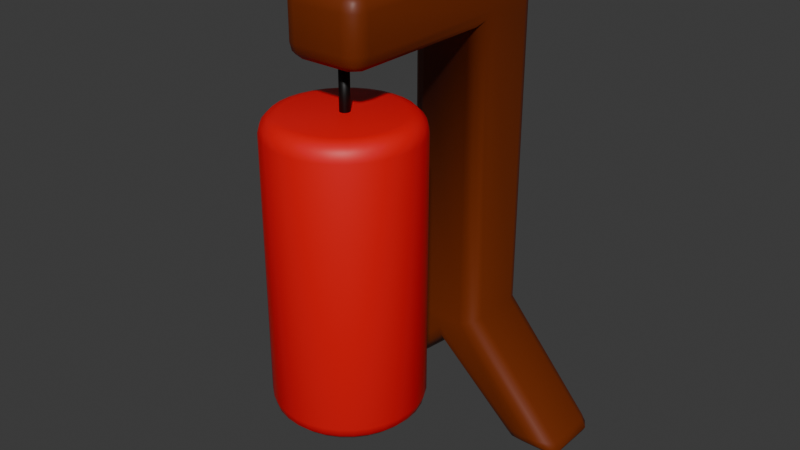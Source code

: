# Source: PunchingBag.blend  (saved by Blender 4.0.36; exported with 4.5.12 LTS)
import bpy
from mathutils import Matrix  # noqa: F401  (used for matrix-valued properties, if any)

bpy.ops.wm.read_factory_settings(use_empty=True)
scene = bpy.context.scene
scene.name = 'Scene'

# ---- collections
col_collection = bpy.data.collections.new('Collection'); scene.collection.children.link(col_collection)

# ---- materials (node trees are filled in below, after node groups)
mat_stand = bpy.data.materials.new('Stand')
mat_stand.alpha_threshold = 0.0
mat_stand.use_transparent_shadow = False
mat_stand.roughness = 0.5
mat_stand.line_color = (0.0, 0.0, 0.0, 1.0)
mat_string = bpy.data.materials.new('String')
mat_string.use_transparent_shadow = False
mat_bag = bpy.data.materials.new('Bag')
mat_bag.use_transparent_shadow = False

# ---- material node trees
mat_stand.use_nodes = True; mat_stand.node_tree.nodes.clear()
_N = mat_stand.node_tree.nodes; _L = mat_stand.node_tree.links
n0 = _N.new('ShaderNodeOutputMaterial'); n0.name = 'Material Output'; n0.location = (300, 300)
n1 = _N.new('ShaderNodeBsdfPrincipled'); n1.name = 'Principled BSDF'; n1.location = (10, 300)
n1.inputs[0].default_value = (0.1695, 0.02461, 0.0, 1.0)
n1.inputs[3].default_value = 1.45
_L.new(n1.outputs[0], n0.inputs[0])
n0.is_active_output = True
mat_string.use_nodes = True; mat_string.node_tree.nodes.clear()
_N = mat_string.node_tree.nodes; _L = mat_string.node_tree.links
n0 = _N.new('ShaderNodeBsdfPrincipled'); n0.name = 'Principled BSDF'; n0.location = (10, 300)
n0.inputs[0].default_value = (0.0, 0.0, 0.0, 1.0)
n0.inputs[3].default_value = 1.45
n1 = _N.new('ShaderNodeOutputMaterial'); n1.name = 'Material Output'; n1.location = (300, 300)
_L.new(n0.outputs[0], n1.inputs[0])
n1.is_active_output = True
mat_bag.use_nodes = True; mat_bag.node_tree.nodes.clear()
_N = mat_bag.node_tree.nodes; _L = mat_bag.node_tree.links
n0 = _N.new('ShaderNodeBsdfPrincipled'); n0.name = 'Principled BSDF'; n0.location = (10, 300)
n0.inputs[0].default_value = (0.8002, 0.0, 0.00501, 1.0)
n0.inputs[3].default_value = 1.45
n1 = _N.new('ShaderNodeOutputMaterial'); n1.name = 'Material Output'; n1.location = (300, 300)
_L.new(n0.outputs[0], n1.inputs[0])
n1.is_active_output = True

# ---- world
world_world = bpy.data.worlds.new('World'); scene.world = world_world
world_world.use_nodes = True; world_world.node_tree.nodes.clear()
_N = world_world.node_tree.nodes; _L = world_world.node_tree.links
n0 = _N.new('ShaderNodeOutputWorld'); n0.name = 'World Output'; n0.location = (300, 300)
n1 = _N.new('ShaderNodeBackground'); n1.name = 'Background'; n1.location = (10, 300)
n1.inputs[0].default_value = (0.05088, 0.05088, 0.05088, 1.0)
_L.new(n1.outputs[0], n0.inputs[0])
n0.is_active_output = True
world_world.color = (0.05088, 0.05088, 0.05088)
world_world.use_sun_shadow = False
world_world.sun_shadow_jitter_overblur = 0.0

# ---- meshes
me_cube_001 = bpy.data.meshes.new('Cube.001')
me_cube_001.from_pydata([(1.56e-09, -1.048, 2.176), (1.56e-09, -1.048, 2.599), (0.005796, -1.048, 2.176), (0.005796, -1.048, 2.599), (0.01137, -1.05, 2.176), (0.01137, -1.05, 2.599), (0.01651, -1.053, 2.176), (0.01651, -1.053, 2.599), (0.02101, -1.056, 2.176), (0.02101, -1.056, 2.599), (0.0247, -1.061, 2.176), (0.0247, -1.061, 2.599), (0.02745, -1.066, 2.176), (0.02745, -1.066, 2.599), (0.02914, -1.072, 2.176), (0.02914, -1.072, 2.599), (0.02971, -1.077, 2.176), (0.02971, -1.077, 2.599), (0.02914, -1.083, 2.176), (0.02914, -1.083, 2.599), (0.02745, -1.089, 2.176), (0.02745, -1.089, 2.599), (0.0247, -1.094, 2.176), (0.0247, -1.094, 2.599), (0.02101, -1.098, 2.176), (0.02101, -1.098, 2.599), (0.01651, -1.102, 2.176), (0.01651, -1.102, 2.599), (0.01137, -1.105, 2.176), (0.01137, -1.105, 2.599), (0.005796, -1.106, 2.176), (0.005796, -1.106, 2.599), (1.56e-09, -1.107, 2.176), (1.56e-09, -1.107, 2.599), (-0.005796, -1.106, 2.176), (-0.005796, -1.106, 2.599), (-0.01137, -1.105, 2.176), (-0.01137, -1.105, 2.599), (-0.01651, -1.102, 2.176), (-0.01651, -1.102, 2.599), (-0.02101, -1.098, 2.176), (-0.02101, -1.098, 2.599), (-0.0247, -1.094, 2.176), (-0.0247, -1.094, 2.599), (-0.02745, -1.089, 2.176), (-0.02745, -1.089, 2.599), (-0.02914, -1.083, 2.176), (-0.02914, -1.083, 2.599), (-0.02971, -1.077, 2.176), (-0.02971, -1.077, 2.599), (-0.02914, -1.072, 2.176), (-0.02914, -1.072, 2.599), (-0.02745, -1.066, 2.176), (-0.02745, -1.066, 2.599), (-0.0247, -1.061, 2.176), (-0.0247, -1.061, 2.599), (-0.02101, -1.056, 2.176), (-0.02101, -1.056, 2.599), (-0.01651, -1.053, 2.176), (-0.01651, -1.053, 2.599), (-0.01137, -1.05, 2.176), (-0.01137, -1.05, 2.599), (-0.005796, -1.048, 2.176), (-0.005796, -1.048, 2.599), (-0.25, -0.15, 0.75), (-0.15, -0.25, 0.7124), (-0.2366, -0.2, 0.745), (-0.2, -0.2366, 0.7312), (-0.25, -0.25, 2.9), (-0.15, -0.25, 3.0), (-0.2366, -0.25, 2.95), (-0.2, -0.25, 2.987), (-0.15, 0.25, 0.7124), (-0.25, 0.15, 0.75), (-0.2, 0.2366, 0.7312), (-0.2366, 0.2, 0.745), (-0.25, 0.15, 2.9), (-0.15, 0.15, 3.0), (-0.15, 0.25, 2.9), (-0.2366, 0.15, 2.95), (-0.2366, 0.1999, 2.9), (-0.2237, 0.1978, 2.948), (-0.15, 0.1999, 2.987), (-0.1999, 0.15, 2.987), (-0.1978, 0.1978, 2.974), (-0.1999, 0.2366, 2.9), (-0.15, 0.2366, 2.95), (-0.1978, 0.2237, 2.948), (0.15, -0.25, 0.7124), (0.25, -0.15, 0.75), (0.2, -0.2366, 0.7312), (0.2366, -0.2, 0.745), (0.15, -0.25, 3.0), (0.25, -0.25, 2.9), (0.2, -0.25, 2.987), (0.2366, -0.25, 2.95), (0.25, 0.15, 0.75), (0.15, 0.25, 0.7124), (0.2366, 0.2, 0.745), (0.2, 0.2366, 0.7312), (0.15, 0.25, 2.9), (0.15, 0.15, 3.0), (0.25, 0.15, 2.9), (0.15, 0.2366, 2.95), (0.1999, 0.2366, 2.9), (0.1978, 0.2237, 2.948), (0.1999, 0.15, 2.987), (0.15, 0.1999, 2.987), (0.1978, 0.1978, 2.974), (0.2366, 0.1999, 2.9), (0.2366, 0.15, 2.95), (0.2237, 0.1978, 2.948), (-0.15, -0.25, 2.591), (-0.25, -0.15, 2.691), (-0.2, -0.2366, 2.604), (-0.2366, -0.2, 2.641), (-0.25, 0.15, 2.591), (-0.15, 0.25, 2.591), (-0.2366, 0.2, 2.591), (-0.2, 0.2366, 2.591), (0.15, 0.25, 2.591), (0.25, 0.15, 2.591), (0.2, 0.2366, 2.591), (0.2366, 0.2, 2.591), (0.25, -0.15, 2.691), (0.15, -0.25, 2.591), (0.2366, -0.2, 2.641), (0.2, -0.2366, 2.604), (-0.25, -1.165, 2.691), (-0.15, -1.165, 2.591), (-0.15, -1.265, 2.691), (-0.2366, -1.165, 2.641), (-0.2366, -1.215, 2.691), (-0.2237, -1.213, 2.643), (-0.15, -1.215, 2.604), (-0.1999, -1.165, 2.604), (-0.1978, -1.213, 2.617), (-0.1999, -1.252, 2.691), (-0.15, -1.252, 2.641), (-0.1978, -1.239, 2.643), (-0.25, -1.165, 2.9), (-0.15, -1.265, 2.9), (-0.15, -1.165, 3.0), (-0.2366, -1.215, 2.9), (-0.2366, -1.165, 2.95), (-0.2237, -1.213, 2.948), (-0.15, -1.252, 2.95), (-0.1999, -1.252, 2.9), (-0.1978, -1.239, 2.948), (-0.1999, -1.165, 2.987), (-0.15, -1.215, 2.987), (-0.1978, -1.213, 2.974), (0.15, -1.165, 3.0), (0.15, -1.265, 2.9), (0.25, -1.165, 2.9), (0.15, -1.215, 2.987), (0.1999, -1.165, 2.987), (0.1978, -1.213, 2.974), (0.1999, -1.252, 2.9), (0.15, -1.252, 2.95), (0.1978, -1.239, 2.948), (0.2366, -1.165, 2.95), (0.2366, -1.215, 2.9), (0.2237, -1.213, 2.948), (0.25, -1.165, 2.691), (0.15, -1.265, 2.691), (0.15, -1.165, 2.591), (0.2366, -1.215, 2.691), (0.2366, -1.165, 2.641), (0.2237, -1.213, 2.643), (0.15, -1.252, 2.641), (0.1999, -1.252, 2.691), (0.1978, -1.239, 2.643), (0.1999, -1.165, 2.604), (0.15, -1.215, 2.604), (0.1978, -1.213, 2.617), (0.0, 0.15, 0.5), (-7.451e-09, 0.25, 0.6347), (-9.313e-10, 0.2, 0.518), (-4.191e-09, 0.2366, 0.5674), (0.0, -0.25, 0.6347), (0.0, -0.15, 0.5), (0.0, -0.2366, 0.5674), (0.0, -0.2, 0.518), (0.837, -0.15, 0.07943), (0.6824, -0.25, 0.1042), (0.8028, -0.15, 0.004181), (0.8063, -0.1999, 0.08726), (0.8665, -0.15, 0.03733), (0.8349, -0.1978, 0.0467), (0.7325, -0.2366, 0.05877), (0.7496, -0.2366, 0.09635), (0.795, -0.2237, 0.0531), (0.8539, -0.15, 0.009707), (0.7768, -0.1999, 0.02207), (0.8261, -0.1978, 0.02726), (0.837, 0.15, 0.07943), (0.8028, 0.15, 0.004181), (0.6824, 0.25, 0.1042), (0.8665, 0.15, 0.03733), (0.8063, 0.1999, 0.08726), (0.8349, 0.1978, 0.0467), (0.7768, 0.1999, 0.02207), (0.8539, 0.15, 0.009707), (0.8261, 0.1978, 0.02726), (0.7496, 0.2366, 0.09635), (0.7325, 0.2366, 0.05877), (0.795, 0.2237, 0.0531), (0.475, 0.15, 0.07119), (0.5877, 0.25, 0.1042), (0.6493, 0.15, 0.004181), (0.4995, 0.199, 0.06901), (0.5259, 0.15, 0.03848), (0.5396, 0.1975, 0.04077), (0.6074, 0.2352, 0.05515), (0.5403, 0.2352, 0.08095), (0.5654, 0.2241, 0.04613), (0.5896, 0.15, 0.014), (0.6296, 0.199, 0.01898), (0.581, 0.1975, 0.02485), (0.475, -0.15, 0.07119), (0.6493, -0.15, 0.004181), (0.5877, -0.25, 0.1042), (0.5259, -0.15, 0.03848), (0.4995, -0.199, 0.06901), (0.5396, -0.1975, 0.04077), (0.6296, -0.199, 0.01898), (0.5896, -0.15, 0.014), (0.581, -0.1975, 0.02485), (0.5403, -0.2352, 0.08095), (0.6074, -0.2352, 0.05515), (0.5654, -0.2241, 0.04613), (-0.837, 0.15, 0.07943), (-0.6824, 0.25, 0.1042), (-0.8028, 0.15, 0.004181), (-0.8063, 0.1999, 0.08726), (-0.8665, 0.15, 0.03733), (-0.8349, 0.1978, 0.0467), (-0.7325, 0.2366, 0.05877), (-0.7496, 0.2366, 0.09635), (-0.795, 0.2237, 0.0531), (-0.8539, 0.15, 0.009707), (-0.7768, 0.1999, 0.02207), (-0.8261, 0.1978, 0.02726), (-0.837, -0.15, 0.07943), (-0.8028, -0.15, 0.004181), (-0.6824, -0.25, 0.1042), (-0.8665, -0.15, 0.03733), (-0.8063, -0.1999, 0.08726), (-0.8349, -0.1978, 0.0467), (-0.7768, -0.1999, 0.02207), (-0.8539, -0.15, 0.009707), (-0.8261, -0.1978, 0.02726), (-0.7496, -0.2366, 0.09635), (-0.7325, -0.2366, 0.05877), (-0.795, -0.2237, 0.0531), (-0.475, 0.15, 0.07119), (-0.6493, 0.15, 0.004181), (-0.5877, 0.25, 0.1042), (-0.5259, 0.15, 0.03848), (-0.4995, 0.199, 0.06901), (-0.5396, 0.1975, 0.04077), (-0.6296, 0.199, 0.01898), (-0.5896, 0.15, 0.014), (-0.581, 0.1975, 0.02485), (-0.5403, 0.2352, 0.08095), (-0.6074, 0.2352, 0.05515), (-0.5654, 0.2241, 0.04613), (-0.475, -0.15, 0.07119), (-0.5877, -0.25, 0.1042), (-0.6493, -0.15, 0.004181), (-0.4995, -0.199, 0.06901), (-0.5259, -0.15, 0.03848), (-0.5396, -0.1975, 0.04077), (-0.6074, -0.2352, 0.05515), (-0.5403, -0.2352, 0.08095), (-0.5654, -0.2241, 0.04613), (-0.5896, -0.15, 0.014), (-0.6296, -0.199, 0.01898), (-0.581, -0.1975, 0.02485)], [], [(101, 77, 69, 92), (96, 121, 124, 89), (124, 93, 154, 164), (165, 153, 141, 130), (121, 102, 93, 124), (92, 69, 142, 152), (64, 113, 116, 73), (88, 180, 222, 185), (72, 97, 177), (88, 65, 180), (176, 181, 268, 256), (113, 68, 76, 116), (177, 97, 198, 209), (72, 117, 120, 97), (180, 65, 246, 269), (72, 177, 258, 233), (88, 125, 112, 65), (245, 234, 257, 270), (112, 125, 166, 129), (96, 89, 184, 196), (197, 186, 221, 210), (117, 78, 100, 120), (68, 113, 128, 140), (181, 176, 208, 220), (0, 1, 3, 2), (2, 3, 5, 4), (4, 5, 7, 6), (6, 7, 9, 8), (8, 9, 11, 10), (10, 11, 13, 12), (12, 13, 15, 14), (14, 15, 17, 16), (16, 17, 19, 18), (18, 19, 21, 20), (20, 21, 23, 22), (22, 23, 25, 24), (24, 25, 27, 26), (26, 27, 29, 28), (28, 29, 31, 30), (30, 31, 33, 32), (32, 33, 35, 34), (34, 35, 37, 36), (36, 37, 39, 38), (38, 39, 41, 40), (40, 41, 43, 42), (42, 43, 45, 44), (44, 45, 47, 46), (46, 47, 49, 48), (48, 49, 51, 50), (50, 51, 53, 52), (52, 53, 55, 54), (54, 55, 57, 56), (56, 57, 59, 58), (58, 59, 61, 60), (3, 1, 63, 61, 59, 57, 55, 53, 51, 49, 47, 45, 43, 41, 39, 37, 35, 33, 31, 29, 27, 25, 23, 21, 19, 17, 15, 13, 11, 9, 7, 5), (60, 61, 63, 62), (62, 63, 1, 0), (0, 2, 4, 6, 8, 10, 12, 14, 16, 18, 20, 22, 24, 26, 28, 30, 32, 34, 36, 38, 40, 42, 44, 46, 48, 50, 52, 54, 56, 58, 60, 62), (76, 79, 81, 80), (79, 83, 84, 81), (77, 82, 84, 83), (82, 86, 87, 84), (78, 85, 87, 86), (85, 80, 81, 87), (81, 84, 87), (100, 103, 105, 104), (103, 107, 108, 105), (101, 106, 108, 107), (106, 110, 111, 108), (102, 109, 111, 110), (109, 104, 105, 111), (105, 108, 111), (128, 131, 133, 132), (131, 135, 136, 133), (129, 134, 136, 135), (134, 138, 139, 136), (130, 137, 139, 138), (137, 132, 133, 139), (133, 136, 139), (140, 143, 145, 144), (143, 147, 148, 145), (141, 146, 148, 147), (146, 150, 151, 148), (142, 149, 151, 150), (149, 144, 145, 151), (145, 148, 151), (152, 155, 157, 156), (155, 159, 160, 157), (153, 158, 160, 159), (158, 162, 163, 160), (154, 161, 163, 162), (161, 156, 157, 163), (157, 160, 163), (164, 167, 169, 168), (167, 171, 172, 169), (165, 170, 172, 171), (170, 174, 175, 172), (166, 173, 175, 174), (173, 168, 169, 175), (169, 172, 175), (184, 187, 189, 188), (187, 191, 192, 189), (185, 190, 192, 191), (190, 194, 195, 192), (186, 193, 195, 194), (193, 188, 189, 195), (189, 192, 195), (196, 199, 201, 200), (199, 203, 204, 201), (197, 202, 204, 203), (202, 206, 207, 204), (198, 205, 207, 206), (205, 200, 201, 207), (201, 204, 207), (208, 211, 213, 212), (211, 215, 216, 213), (209, 214, 216, 215), (214, 218, 219, 216), (210, 217, 219, 218), (217, 212, 213, 219), (213, 216, 219), (220, 223, 225, 224), (223, 227, 228, 225), (221, 226, 228, 227), (226, 230, 231, 228), (222, 229, 231, 230), (229, 224, 225, 231), (225, 228, 231), (232, 235, 237, 236), (235, 239, 240, 237), (233, 238, 240, 239), (238, 242, 243, 240), (234, 241, 243, 242), (241, 236, 237, 243), (237, 240, 243), (244, 247, 249, 248), (247, 251, 252, 249), (245, 250, 252, 251), (250, 254, 255, 252), (246, 253, 255, 254), (253, 248, 249, 255), (249, 252, 255), (256, 259, 261, 260), (259, 263, 264, 261), (257, 262, 264, 263), (262, 266, 267, 264), (258, 265, 267, 266), (265, 260, 261, 267), (261, 264, 267), (268, 271, 273, 272), (271, 275, 276, 273), (269, 274, 276, 275), (274, 278, 279, 276), (270, 277, 279, 278), (277, 272, 273, 279), (273, 276, 279), (69, 77, 83, 71), (71, 83, 79, 70), (70, 79, 76, 68), (117, 72, 74, 119), (119, 74, 75, 118), (118, 75, 73, 116), (77, 101, 107, 82), (82, 107, 103, 86), (86, 103, 100, 78), (121, 96, 98, 123), (123, 98, 99, 122), (122, 99, 97, 120), (101, 92, 94, 106), (106, 94, 95, 110), (110, 95, 93, 102), (125, 88, 90, 127), (127, 90, 91, 126), (126, 91, 89, 124), (65, 112, 114, 67), (67, 114, 115, 66), (66, 115, 113, 64), (78, 117, 119, 85), (85, 119, 118, 80), (80, 118, 116, 76), (102, 121, 123, 109), (109, 123, 122, 104), (104, 122, 120, 100), (130, 141, 147, 137), (137, 147, 143, 132), (132, 143, 140, 128), (152, 142, 150, 155), (155, 150, 146, 159), (159, 146, 141, 153), (153, 165, 171, 158), (158, 171, 167, 162), (162, 167, 164, 154), (165, 130, 138, 170), (170, 138, 134, 174), (174, 134, 129, 166), (124, 164, 168, 126), (126, 168, 173, 127), (127, 173, 166, 125), (128, 113, 115, 131), (131, 115, 114, 135), (135, 114, 112, 129), (142, 69, 71, 149), (149, 71, 70, 144), (144, 70, 68, 140), (92, 152, 156, 94), (94, 156, 161, 95), (95, 161, 154, 93), (186, 197, 203, 193), (193, 203, 199, 188), (188, 199, 196, 184), (210, 221, 227, 217), (217, 227, 223, 212), (212, 223, 220, 208), (209, 198, 206, 214), (214, 206, 202, 218), (218, 202, 197, 210), (185, 222, 230, 190), (190, 230, 226, 194), (194, 226, 221, 186), (88, 185, 191, 90), (90, 191, 187, 91), (91, 187, 184, 89), (198, 97, 99, 205), (205, 99, 98, 200), (200, 98, 96, 196), (208, 176, 178, 211), (211, 178, 179, 215), (215, 179, 177, 209), (181, 220, 224, 183), (183, 224, 229, 182), (182, 229, 222, 180), (234, 245, 251, 241), (241, 251, 247, 236), (236, 247, 244, 232), (256, 268, 272, 259), (259, 272, 277, 263), (263, 277, 270, 257), (245, 270, 278, 250), (250, 278, 274, 254), (254, 274, 269, 246), (257, 234, 242, 262), (262, 242, 238, 266), (266, 238, 233, 258), (72, 233, 239, 74), (74, 239, 235, 75), (75, 235, 232, 73), (246, 65, 67, 253), (253, 67, 66, 248), (248, 66, 64, 244), (176, 256, 260, 178), (178, 260, 265, 179), (179, 265, 258, 177), (268, 181, 183, 271), (271, 183, 182, 275), (275, 182, 180, 269), (64, 73, 232, 244)])
me_cube_001.polygons.foreach_set('use_smooth', [True] * 256)
me_cube_001.polygons.foreach_set('material_index', [0, 0, 0, 0, 0, 0, 0, 0, 0, 0, 0, 0, 0, 0, 0, 0, 0, 0, 0, 0, 0, 0, 0, 0, 1, 1, 1, 1, 1, 1, 1, 1, 1, 1, 1, 1, 1, 1, 1, 1, 1, 1, 1, 1, 1, 1, 1, 1, 1, 1, 1, 1, 1, 1, 1, 1, 1, 1, 0, 0, 0, 0, 0, 0, 0, 0, 0, 0, 0, 0, 0, 0, 0, 0, 0, 0, 0, 0, 0, 0, 0, 0, 0, 0, 0, 0, 0, 0, 0, 0, 0, 0, 0, 0, 0, 0, 0, 0, 0, 0, 0, 0, 0, 0, 0, 0, 0, 0, 0, 0, 0, 0, 0, 0, 0, 0, 0, 0, 0, 0, 0, 0, 0, 0, 0, 0, 0, 0, 0, 0, 0, 0, 0, 0, 0, 0, 0, 0, 0, 0, 0, 0, 0, 0, 0, 0, 0, 0, 0, 0, 0, 0, 0, 0, 0, 0, 0, 0, 0, 0, 0, 0, 0, 0, 0, 0, 0, 0, 0, 0, 0, 0, 0, 0, 0, 0, 0, 0, 0, 0, 0, 0, 0, 0, 0, 0, 0, 0, 0, 0, 0, 0, 0, 0, 0, 0, 0, 0, 0, 0, 0, 0, 0, 0, 0, 0, 0, 0, 0, 0, 0, 0, 0, 0, 0, 0, 0, 0, 0, 0, 0, 0, 0, 0, 0, 0, 0, 0, 0, 0, 0, 0, 0, 0, 0, 0, 0, 0, 0, 0, 0, 0, 0, 0, 0, 0, 0, 0, 0, 0, 0, 0, 0, 0, 0, 0])
_uv = me_cube_001.uv_layers.new(name='UVMap')
_uv.uv.foreach_set('vector', [0.675, 0.55, 0.825, 0.55, 0.825, 0.75, 0.675, 0.75, 0.375, 0.55, 0.5795, 0.55, 0.5907, 0.7, 0.375, 0.7, 0.5907, 0.75, 0.6139, 0.75, 0.6139, 0.75, 0.5907, 0.75, 0.5907, 0.8, 0.6139, 0.8, 0.6139, 0.95, 0.5907, 0.95, 0.5795, 0.55, 0.6139, 0.55, 0.6139, 0.75, 0.5907, 0.7, 0.675, 0.75, 0.825, 0.75, 0.825, 0.75, 0.675, 0.75, 0.375, 0.05, 0.5907, 0.05, 0.5795, 0.2, 0.375, 0.2, 0.375, 0.75, 0.375, 0.75, 0.375, 0.75, 0.375, 0.75, 0.375, 0.2812, 0.375, 0.4312, 0.375, 0.3174, 0.375, 0.7812, 0.375, 0.9312, 0.375, 0.8174, 0.375, 0.2, 0.375, 0.05, 0.375, 0.05, 0.375, 0.2, 0.5907, 0.05, 0.6139, 0.0, 0.6139, 0.2, 0.5795, 0.2, 0.375, 0.3161, 0.375, 0.4309, 0.375, 0.4083, 0.375, 0.3437, 0.3708, 0.3, 0.5795, 0.3, 0.5795, 0.45, 0.3708, 0.45, 0.375, 0.8161, 0.375, 0.9309, 0.375, 0.9083, 0.375, 0.8437, 0.375, 0.25, 0.375, 0.25, 0.375, 0.25, 0.375, 0.25, 0.3708, 0.8, 0.5795, 0.8, 0.5795, 0.95, 0.3708, 0.95, 0.375, 0.05, 0.375, 0.2, 0.375, 0.2, 0.375, 0.05, 0.5795, 0.95, 0.5795, 0.8, 0.5795, 0.8, 0.5795, 0.95, 0.375, 0.55, 0.375, 0.7, 0.375, 0.7, 0.375, 0.55, 0.375, 0.55, 0.375, 0.7, 0.375, 0.7, 0.375, 0.55, 0.5795, 0.3, 0.6139, 0.3, 0.6139, 0.45, 0.5795, 0.45, 0.6139, 0.0, 0.5907, 0.0, 0.5907, 0.0, 0.6139, 0.0, 0.375, 0.05, 0.375, 0.2, 0.375, 0.2, 0.375, 0.05, 1.0, 0.5, 1.0, 1.0, 0.9688, 1.0, 0.9688, 0.5, 0.9688, 0.5, 0.9688, 1.0, 0.9375, 1.0, 0.9375, 0.5, 0.9375, 0.5, 0.9375, 1.0, 0.9062, 1.0, 0.9062, 0.5, 0.9062, 0.5, 0.9062, 1.0, 0.875, 1.0, 0.875, 0.5, 0.875, 0.5, 0.875, 1.0, 0.8438, 1.0, 0.8438, 0.5, 0.8438, 0.5, 0.8438, 1.0, 0.8125, 1.0, 0.8125, 0.5, 0.8125, 0.5, 0.8125, 1.0, 0.7812, 1.0, 0.7812, 0.5, 0.7812, 0.5, 0.7812, 1.0, 0.75, 1.0, 0.75, 0.5, 0.75, 0.5, 0.75, 1.0, 0.7188, 1.0, 0.7188, 0.5, 0.7188, 0.5, 0.7188, 1.0, 0.6875, 1.0, 0.6875, 0.5, 0.6875, 0.5, 0.6875, 1.0, 0.6562, 1.0, 0.6562, 0.5, 0.6562, 0.5, 0.6562, 1.0, 0.625, 1.0, 0.625, 0.5, 0.625, 0.5, 0.625, 1.0, 0.5938, 1.0, 0.5938, 0.5, 0.5938, 0.5, 0.5938, 1.0, 0.5625, 1.0, 0.5625, 0.5, 0.5625, 0.5, 0.5625, 1.0, 0.5312, 1.0, 0.5312, 0.5, 0.5312, 0.5, 0.5312, 1.0, 0.5, 1.0, 0.5, 0.5, 0.5, 0.5, 0.5, 1.0, 0.4688, 1.0, 0.4688, 0.5, 0.4688, 0.5, 0.4688, 1.0, 0.4375, 1.0, 0.4375, 0.5, 0.4375, 0.5, 0.4375, 1.0, 0.4062, 1.0, 0.4062, 0.5, 0.4062, 0.5, 0.4062, 1.0, 0.375, 1.0, 0.375, 0.5, 0.375, 0.5, 0.375, 1.0, 0.3438, 1.0, 0.3438, 0.5, 0.3438, 0.5, 0.3438, 1.0, 0.3125, 1.0, 0.3125, 0.5, 0.3125, 0.5, 0.3125, 1.0, 0.2812, 1.0, 0.2812, 0.5, 0.2812, 0.5, 0.2812, 1.0, 0.25, 1.0, 0.25, 0.5, 0.25, 0.5, 0.25, 1.0, 0.2188, 1.0, 0.2188, 0.5, 0.2188, 0.5, 0.2188, 1.0, 0.1875, 1.0, 0.1875, 0.5, 0.1875, 0.5, 0.1875, 1.0, 0.1562, 1.0, 0.1562, 0.5, 0.1562, 0.5, 0.1562, 1.0, 0.125, 1.0, 0.125, 0.5, 0.125, 0.5, 0.125, 1.0, 0.09375, 1.0, 0.09375, 0.5, 0.09375, 0.5, 0.09375, 1.0, 0.0625, 1.0, 0.0625, 0.5, 0.2968, 0.4854, 0.25, 0.49, 0.2032, 0.4854, 0.1582, 0.4717, 0.1167, 0.4496, 0.08029, 0.4197, 0.05045, 0.3833, 0.02827, 0.3418, 0.01461, 0.2968, 0.01, 0.25, 0.01461, 0.2032, 0.02827, 0.1582, 0.05045, 0.1167, 0.08029, 0.08029, 0.1167, 0.05045, 0.1582, 0.02827, 0.2032, 0.01461, 0.25, 0.01, 0.2968, 0.01461, 0.3418, 0.02827, 0.3833, 0.05045, 0.4197, 0.08029, 0.4496, 0.1167, 0.4717, 0.1582, 0.4854, 0.2032, 0.49, 0.25, 0.4854, 0.2968, 0.4717, 0.3418, 0.4496, 0.3833, 0.4197, 0.4197, 0.3833, 0.4496, 0.3418, 0.4717, 0.0625, 0.5, 0.0625, 1.0, 0.03125, 1.0, 0.03125, 0.5, 0.03125, 0.5, 0.03125, 1.0, 0.0, 1.0, 0.0, 0.5, 0.75, 0.49, 0.7968, 0.4854, 0.8418, 0.4717, 0.8833, 0.4496, 0.9197, 0.4197, 0.9496, 0.3833, 0.9717, 0.3418, 0.9854, 0.2968, 0.99, 0.25, 0.9854, 0.2032, 0.9717, 0.1582, 0.9496, 0.1167, 0.9197, 0.08029, 0.8833, 0.05045, 0.8418, 0.02827, 0.7968, 0.01461, 0.75, 0.01, 0.7032, 0.01461, 0.6582, 0.02827, 0.6167, 0.05045, 0.5803, 0.08029, 0.5504, 0.1167, 0.5283, 0.1582, 0.5146, 0.2032, 0.51, 0.25, 0.5146, 0.2968, 0.5283, 0.3418, 0.5504, 0.3833, 0.5803, 0.4197, 0.6167, 0.4496, 0.6582, 0.4717, 0.7032, 0.4854, 0.6139, 0.2, 0.6194, 0.2, 0.6192, 0.2239, 0.6139, 0.225, 0.6194, 0.2, 0.625, 0.2, 0.625, 0.2239, 0.6192, 0.2239, 0.825, 0.55, 0.825, 0.5, 0.875, 0.5261, 0.875, 0.55, 0.625, 0.3, 0.6194, 0.3, 0.6192, 0.2761, 0.625, 0.25, 0.6139, 0.3, 0.6139, 0.275, 0.6192, 0.2761, 0.6194, 0.3, 0.6139, 0.275, 0.6139, 0.225, 0.6192, 0.2239, 0.6192, 0.2761, 0.6192, 0.2239, 0.625, 0.2239, 0.6192, 0.2368, 0.6139, 0.45, 0.6194, 0.45, 0.6192, 0.4739, 0.6139, 0.475, 0.6194, 0.45, 0.625, 0.45, 0.625, 0.4739, 0.6192, 0.4739, 0.675, 0.55, 0.65, 0.55, 0.6511, 0.5, 0.675, 0.5, 0.65, 0.55, 0.6194, 0.55, 0.6192, 0.5261, 0.6511, 0.5, 0.6139, 0.55, 0.6139, 0.525, 0.6192, 0.5261, 0.6194, 0.55, 0.6139, 0.525, 0.6139, 0.475, 0.6192, 0.4739, 0.6192, 0.5261, 0.6192, 0.4739, 0.625, 0.4739, 0.6192, 0.4868, 0.5907, 0.0, 0.5795, 0.0, 0.5853, 0.0, 0.5907, 0.0, 0.5795, 1.0, 0.5795, 0.975, 0.5795, 0.9739, 0.5795, 1.0, 0.5795, 0.95, 0.5795, 0.95, 0.5795, 0.9739, 0.5795, 0.975, 0.5795, 0.95, 0.5851, 0.95, 0.5853, 0.9739, 0.5795, 0.9739, 0.5907, 0.95, 0.5907, 0.975, 0.5853, 0.9739, 0.5851, 0.95, 0.5907, 0.975, 0.5907, 1.0, 0.5853, 1.0, 0.5853, 0.9739, 0.5853, 1.0, 0.5825, 0.9739, 0.5853, 0.9739, 0.6139, 0.0, 0.6139, 0.0, 0.6192, 0.0, 0.6194, 0.0, 0.6139, 1.0, 0.6139, 0.975, 0.6192, 0.9739, 0.6192, 1.0, 0.6139, 0.95, 0.6194, 0.95, 0.6192, 0.9739, 0.6139, 0.975, 0.6194, 0.95, 0.625, 0.95, 0.625, 0.9739, 0.6192, 0.9739, 0.825, 0.75, 0.875, 0.75, 0.8489, 0.75, 0.825, 0.75, 0.625, 0.0, 0.6194, 0.0, 0.6192, 0.0, 0.625, 0.0, 0.6192, 1.0, 0.6192, 0.9739, 0.625, 0.9739, 0.675, 0.75, 0.675, 0.75, 0.6511, 0.75, 0.65, 0.75, 0.625, 0.8, 0.6194, 0.8, 0.6192, 0.7761, 0.625, 0.7761, 0.6139, 0.8, 0.6139, 0.775, 0.6192, 0.7761, 0.6194, 0.8, 0.6139, 0.775, 0.6139, 0.75, 0.6192, 0.75, 0.6192, 0.7761, 0.6139, 0.75, 0.6194, 0.75, 0.6192, 0.75, 0.6139, 0.75, 0.6194, 0.75, 0.65, 0.75, 0.6511, 0.75, 0.6192, 0.75, 0.625, 0.7761, 0.6192, 0.7761, 0.6192, 0.7632, 0.5907, 0.75, 0.5907, 0.75, 0.5853, 0.75, 0.5851, 0.75, 0.5907, 0.75, 0.5907, 0.775, 0.5853, 0.7761, 0.5853, 0.75, 0.5907, 0.8, 0.5851, 0.8, 0.5853, 0.7761, 0.5907, 0.775, 0.5851, 0.8, 0.5795, 0.8, 0.5795, 0.7761, 0.5853, 0.7761, 0.5795, 0.8, 0.5795, 0.775, 0.5795, 0.7761, 0.5795, 0.8, 0.5795, 0.775, 0.5851, 0.75, 0.5853, 0.75, 0.5795, 0.7761, 0.5853, 0.75, 0.5853, 0.7761, 0.5795, 0.7761, 0.375, 0.7, 0.375, 0.725, 0.375, 0.7239, 0.375, 0.7, 0.375, 0.725, 0.375, 0.75, 0.375, 0.75, 0.375, 0.7239, 0.375, 0.75, 0.375, 0.75, 0.375, 0.75, 0.375, 0.75, 0.375, 0.75, 0.375, 0.725, 0.375, 0.7239, 0.375, 0.75, 0.375, 0.7, 0.375, 0.7, 0.375, 0.7239, 0.375, 0.725, 0.375, 0.7, 0.375, 0.7, 0.375, 0.7239, 0.375, 0.7239, 0.375, 0.7239, 0.375, 0.75, 0.375, 0.7239, 0.375, 0.55, 0.375, 0.55, 0.375, 0.5261, 0.375, 0.525, 0.375, 0.55, 0.375, 0.55, 0.375, 0.5261, 0.375, 0.5261, 0.375, 0.55, 0.375, 0.525, 0.375, 0.5261, 0.375, 0.55, 0.375, 0.525, 0.375, 0.5, 0.375, 0.5, 0.375, 0.5261, 0.375, 0.4083, 0.375, 0.4499, 0.375, 0.4238, 0.375, 0.3796, 0.375, 0.4499, 0.375, 0.525, 0.375, 0.5261, 0.375, 0.4238, 0.375, 0.5261, 0.375, 0.5261, 0.375, 0.5, 0.375, 0.2, 0.375, 0.2245, 0.375, 0.2238, 0.375, 0.2, 0.375, 0.2245, 0.375, 0.297, 0.375, 0.2614, 0.375, 0.2238, 0.375, 0.3437, 0.375, 0.2911, 0.375, 0.2614, 0.375, 0.297, 0.375, 0.5, 0.375, 0.5255, 0.375, 0.5262, 0.375, 0.5, 0.375, 0.55, 0.375, 0.55, 0.375, 0.5262, 0.375, 0.5255, 0.375, 0.55, 0.375, 0.55, 0.375, 0.5262, 0.375, 0.5262, 0.375, 0.5262, 0.375, 0.5, 0.375, 0.5262, 0.375, 0.05, 0.375, 0.05, 0.375, 0.02624, 0.375, 0.02549, 0.375, 0.7, 0.375, 0.7, 0.375, 0.7238, 0.375, 0.7238, 0.375, 0.7, 0.375, 0.7245, 0.375, 0.7238, 0.375, 0.7, 0.375, 0.7245, 0.375, 0.75, 0.375, 0.75, 0.375, 0.7238, 0.375, 0.75, 0.375, 0.75, 0.375, 0.75, 0.375, 0.75, 0.375, 0.0, 0.375, 0.02549, 0.375, 0.02624, 0.375, 0.01295, 0.375, 0.7238, 0.375, 0.7238, 0.375, 0.737, 0.375, 0.2, 0.375, 0.225, 0.375, 0.2239, 0.375, 0.2, 0.375, 0.225, 0.375, 0.25, 0.375, 0.25, 0.375, 0.2239, 0.375, 0.25, 0.375, 0.25, 0.375, 0.25, 0.375, 0.25, 0.375, 0.25, 0.375, 0.225, 0.375, 0.2239, 0.375, 0.25, 0.375, 0.2, 0.375, 0.2, 0.375, 0.2239, 0.375, 0.225, 0.375, 0.2, 0.375, 0.2, 0.375, 0.2239, 0.375, 0.2239, 0.375, 0.2239, 0.375, 0.25, 0.375, 0.2239, 0.375, 0.05, 0.375, 0.05, 0.375, 0.02609, 0.375, 0.02503, 0.375, 0.05, 0.375, 0.05, 0.375, 0.02609, 0.375, 0.02609, 0.375, 0.05, 0.375, 0.02503, 0.375, 0.02609, 0.375, 0.05, 0.375, 0.02503, 0.375, 0.0, 0.375, 0.0, 0.375, 0.02609, 0.375, 0.9083, 0.375, 1.0, 0.375, 0.9238, 0.375, 0.8796, 0.375, 0.0, 0.375, 0.02503, 0.375, 0.02609, 0.375, 0.0, 0.375, 0.02609, 0.375, 0.02609, 0.375, 0.0, 0.375, 0.2, 0.375, 0.2, 0.375, 0.2238, 0.375, 0.2245, 0.375, 0.2, 0.375, 0.2, 0.375, 0.2238, 0.375, 0.2238, 0.375, 0.2, 0.375, 0.2245, 0.375, 0.2238, 0.375, 0.2, 0.375, 0.2245, 0.375, 0.25, 0.375, 0.25, 0.375, 0.2238, 0.375, 0.25, 0.375, 0.25, 0.375, 0.25, 0.375, 0.25, 0.375, 0.25, 0.375, 0.2245, 0.375, 0.2238, 0.375, 0.25, 0.375, 0.2238, 0.375, 0.2238, 0.375, 0.25, 0.375, 0.05, 0.375, 0.02549, 0.375, 0.02624, 0.375, 0.05, 0.375, 0.02549, 0.375, 0.0, 0.375, 0.0, 0.375, 0.02624, 0.375, 0.8437, 0.375, 0.7911, 0.375, 0.7614, 0.375, 0.75, 0.375, 0.0, 0.375, 0.02549, 0.375, 0.02624, 0.375, 0.0, 0.375, 0.05, 0.375, 0.05, 0.375, 0.02624, 0.375, 0.02549, 0.375, 0.05, 0.375, 0.05, 0.375, 0.02624, 0.375, 0.02624, 0.375, 0.02624, 0.375, 0.0, 0.375, 0.02624, 0.825, 0.75, 0.825, 0.55, 0.875, 0.55, 0.875, 0.75, 0.625, 0.0, 0.625, 0.2, 0.6194, 0.2, 0.6194, 0.0, 0.6194, 0.0, 0.6194, 0.2, 0.6139, 0.2, 0.6139, 0.0, 0.5795, 0.3, 0.3708, 0.3, 0.374, 0.2625, 0.5795, 0.275, 0.5795, 0.275, 0.374, 0.2625, 0.3747, 0.225, 0.5795, 0.225, 0.5795, 0.225, 0.3747, 0.225, 0.375, 0.2, 0.5795, 0.2, 0.825, 0.55, 0.675, 0.55, 0.675, 0.5, 0.825, 0.5, 0.625, 0.3, 0.625, 0.45, 0.6194, 0.45, 0.6194, 0.3, 0.6194, 0.3, 0.6194, 0.45, 0.6139, 0.45, 0.6139, 0.3, 0.5795, 0.55, 0.375, 0.55, 0.3747, 0.525, 0.5795, 0.525, 0.5795, 0.525, 0.3747, 0.525, 0.374, 0.4702, 0.5795, 0.475, 0.5795, 0.475, 0.374, 0.4702, 0.3708, 0.45, 0.5795, 0.45, 0.675, 0.55, 0.675, 0.75, 0.65, 0.75, 0.65, 0.55, 0.65, 0.55, 0.65, 0.75, 0.6194, 0.75, 0.6194, 0.55, 0.6194, 0.55, 0.6194, 0.75, 0.6139, 0.75, 0.6139, 0.55, 0.5795, 0.8, 0.3708, 0.8, 0.374, 0.7625, 0.5803, 0.775, 0.5803, 0.775, 0.374, 0.7625, 0.3747, 0.725, 0.5851, 0.7375, 0.5851, 0.7375, 0.3747, 0.725, 0.375, 0.7, 0.5907, 0.7, 0.3708, 0.95, 0.5795, 0.95, 0.5795, 1.0, 0.375, 1.0, 0.375, 0.0, 0.5795, 0.0, 0.5851, 0.025, 0.3744, 0.025, 0.3744, 0.025, 0.5851, 0.025, 0.5907, 0.05, 0.375, 0.05, 0.6139, 0.3, 0.5795, 0.3, 0.5795, 0.275, 0.6139, 0.275, 0.6139, 0.275, 0.5795, 0.275, 0.5795, 0.225, 0.6139, 0.225, 0.6139, 0.225, 0.5795, 0.225, 0.5795, 0.2, 0.6139, 0.2, 0.6139, 0.55, 0.5795, 0.55, 0.5795, 0.525, 0.6139, 0.525, 0.6139, 0.525, 0.5795, 0.525, 0.5795, 0.475, 0.6139, 0.475, 0.6139, 0.475, 0.5795, 0.475, 0.5795, 0.45, 0.6139, 0.45, 0.5907, 0.95, 0.6139, 0.95, 0.6139, 0.975, 0.5907, 0.975, 0.5907, 0.975, 0.6139, 0.975, 0.6139, 1.0, 0.5907, 1.0, 0.5907, 0.0, 0.6139, 0.0, 0.6139, 0.0, 0.5907, 0.0, 0.675, 0.75, 0.825, 0.75, 0.825, 0.75, 0.675, 0.75, 0.625, 0.8, 0.625, 0.95, 0.6194, 0.95, 0.6194, 0.8, 0.6194, 0.8, 0.6194, 0.95, 0.6139, 0.95, 0.6139, 0.8, 0.6139, 0.8, 0.5907, 0.8, 0.5907, 0.775, 0.6139, 0.775, 0.6139, 0.775, 0.5907, 0.775, 0.5907, 0.75, 0.6139, 0.75, 0.6139, 0.75, 0.5907, 0.75, 0.5907, 0.75, 0.6139, 0.75, 0.5907, 0.8, 0.5907, 0.95, 0.5851, 0.95, 0.5851, 0.8, 0.5851, 0.8, 0.5851, 0.95, 0.5795, 0.95, 0.5795, 0.8, 0.5795, 0.8, 0.5795, 0.95, 0.5795, 0.95, 0.5795, 0.8, 0.5907, 0.75, 0.5907, 0.75, 0.5851, 0.75, 0.5851, 0.7375, 0.5851, 0.7375, 0.5851, 0.75, 0.5795, 0.775, 0.5803, 0.775, 0.5803, 0.775, 0.5795, 0.775, 0.5795, 0.8, 0.5795, 0.8, 0.5907, 0.0, 0.5907, 0.0, 0.5795, 0.0, 0.5795, 0.0, 0.5795, 1.0, 0.5795, 1.0, 0.5795, 0.975, 0.5795, 0.975, 0.5795, 0.975, 0.5795, 0.975, 0.5795, 0.95, 0.5795, 0.95, 0.825, 0.75, 0.825, 0.75, 0.875, 0.75, 0.875, 0.75, 0.625, 0.0, 0.625, 0.0, 0.6194, 0.0, 0.6194, 0.0, 0.6194, 0.0, 0.6194, 0.0, 0.6139, 0.0, 0.6139, 0.0, 0.675, 0.75, 0.675, 0.75, 0.65, 0.75, 0.65, 0.75, 0.65, 0.75, 0.65, 0.75, 0.6194, 0.75, 0.6194, 0.75, 0.6194, 0.75, 0.6194, 0.75, 0.6139, 0.75, 0.6139, 0.75, 0.375, 0.7, 0.375, 0.55, 0.375, 0.55, 0.375, 0.7, 0.375, 0.7, 0.375, 0.55, 0.375, 0.55, 0.375, 0.7, 0.375, 0.7, 0.375, 0.55, 0.375, 0.55, 0.375, 0.7, 0.375, 0.55, 0.375, 0.7, 0.375, 0.7, 0.375, 0.55, 0.375, 0.55, 0.375, 0.7, 0.375, 0.7, 0.375, 0.55, 0.375, 0.2, 0.375, 0.05, 0.375, 0.05, 0.375, 0.2, 0.375, 0.3437, 0.375, 0.4083, 0.375, 0.3796, 0.375, 0.2911, 0.375, 0.5, 0.375, 0.5, 0.375, 0.525, 0.375, 0.5255, 0.375, 0.5255, 0.375, 0.525, 0.375, 0.55, 0.375, 0.55, 0.375, 0.75, 0.375, 0.75, 0.375, 0.75, 0.375, 0.75, 0.375, 0.75, 0.375, 0.75, 0.375, 0.7245, 0.375, 0.725, 0.375, 0.725, 0.375, 0.7245, 0.375, 0.7, 0.375, 0.7, 0.375, 0.75, 0.375, 0.75, 0.375, 0.75, 0.374, 0.7625, 0.374, 0.7625, 0.375, 0.75, 0.375, 0.725, 0.3747, 0.725, 0.3747, 0.725, 0.375, 0.725, 0.375, 0.7, 0.375, 0.7, 0.375, 0.4083, 0.375, 0.4309, 0.374, 0.4702, 0.375, 0.4499, 0.375, 0.4499, 0.374, 0.4702, 0.3747, 0.525, 0.375, 0.525, 0.375, 0.525, 0.3747, 0.525, 0.375, 0.55, 0.375, 0.55, 0.375, 0.2, 0.375, 0.2, 0.375, 0.225, 0.375, 0.2245, 0.375, 0.2245, 0.375, 0.225, 0.375, 0.2665, 0.375, 0.297, 0.375, 0.297, 0.375, 0.2665, 0.375, 0.3161, 0.375, 0.3437, 0.375, 0.05, 0.375, 0.05, 0.375, 0.02549, 0.375, 0.025, 0.375, 0.025, 0.375, 0.02549, 0.375, 0.0, 0.375, 0.0, 0.375, 0.75, 0.375, 0.75, 0.375, 0.75, 0.375, 0.75, 0.375, 0.2, 0.375, 0.05, 0.375, 0.05, 0.375, 0.2, 0.375, 0.2, 0.375, 0.05, 0.375, 0.05, 0.375, 0.2, 0.375, 0.2, 0.375, 0.05, 0.375, 0.05, 0.375, 0.2, 0.375, 0.2, 0.375, 0.05, 0.375, 0.05, 0.375, 0.2, 0.375, 0.2, 0.375, 0.05, 0.375, 0.05, 0.375, 0.2, 0.375, 0.2, 0.375, 0.05, 0.375, 0.05, 0.375, 0.2, 0.375, 0.05, 0.375, 0.05, 0.375, 0.02549, 0.375, 0.02503, 0.375, 0.02503, 0.375, 0.02549, 0.375, 0.0, 0.375, 0.0, 0.375, 0.8796, 0.375, 0.7911, 0.375, 0.8437, 0.375, 0.9083, 0.375, 0.2, 0.375, 0.2, 0.375, 0.225, 0.375, 0.2245, 0.375, 0.2245, 0.375, 0.225, 0.375, 0.25, 0.375, 0.25, 0.375, 0.25, 0.375, 0.25, 0.375, 0.25, 0.375, 0.25, 0.375, 0.25, 0.375, 0.25, 0.375, 0.25, 0.374, 0.2625, 0.374, 0.2625, 0.375, 0.25, 0.375, 0.225, 0.3747, 0.225, 0.3747, 0.225, 0.375, 0.225, 0.375, 0.2, 0.375, 0.2, 0.375, 0.9083, 0.375, 0.9309, 0.375, 1.0, 0.375, 1.0, 0.375, 0.0, 0.375, 0.0, 0.375, 0.025, 0.375, 0.02503, 0.375, 0.02503, 0.375, 0.025, 0.375, 0.05, 0.375, 0.05, 0.375, 0.2, 0.375, 0.2, 0.375, 0.2245, 0.375, 0.225, 0.375, 0.225, 0.375, 0.2245, 0.375, 0.25, 0.375, 0.2665, 0.375, 0.2665, 0.375, 0.25, 0.375, 0.25, 0.375, 0.25, 0.375, 0.05, 0.375, 0.05, 0.375, 0.025, 0.375, 0.02549, 0.375, 0.02549, 0.375, 0.025, 0.375, 0.0, 0.375, 0.0, 0.375, 0.75, 0.375, 0.75, 0.375, 0.8161, 0.375, 0.8437, 0.375, 0.05, 0.375, 0.2, 0.375, 0.2, 0.375, 0.05])
me_cube_001.materials.append(mat_stand)
me_cube_001.materials.append(mat_string)
me_cube_001.update()
me_cylinder = bpy.data.meshes.new('Cylinder')
me_cylinder.from_pydata([(3.725e-09, -0.7483, 2.325), (3.434e-09, -0.6479, 2.225), (3.551e-09, -0.6981, 2.312), (3.434e-09, -0.6613, 2.275), (0.06642, -0.7549, 2.325), (0.08602, -0.6563, 2.225), (0.07622, -0.7056, 2.312), (0.0834, -0.6695, 2.275), (0.1303, -0.7743, 2.325), (0.1687, -0.6814, 2.225), (0.1495, -0.7278, 2.312), (0.1636, -0.6939, 2.275), (0.1892, -0.8057, 2.325), (0.245, -0.7222, 2.225), (0.2171, -0.7639, 2.312), (0.2375, -0.7334, 2.275), (0.2407, -0.8481, 2.325), (0.3118, -0.777, 2.225), (0.2763, -0.8125, 2.312), (0.3023, -0.7865, 2.275), (0.2831, -0.8997, 2.325), (0.3666, -0.8438, 2.225), (0.3249, -0.8717, 2.312), (0.3554, -0.8513, 2.275), (0.3145, -0.9585, 2.325), (0.4074, -0.9201, 2.225), (0.361, -0.9393, 2.312), (0.3949, -0.9252, 2.275), (0.3339, -1.022, 2.325), (0.4325, -1.003, 2.225), (0.3832, -1.013, 2.312), (0.4193, -1.005, 2.275), (0.3405, -1.089, 2.325), (0.4409, -1.089, 2.225), (0.3907, -1.089, 2.312), (0.4275, -1.089, 2.275), (0.3339, -1.155, 2.325), (0.4325, -1.175, 2.225), (0.3832, -1.165, 2.312), (0.4193, -1.172, 2.275), (0.3145, -1.219, 2.325), (0.4074, -1.258, 2.225), (0.361, -1.238, 2.312), (0.3949, -1.252, 2.275), (0.2831, -1.278, 2.325), (0.3666, -1.334, 2.225), (0.3249, -1.306, 2.312), (0.3554, -1.326, 2.275), (0.2407, -1.33, 2.325), (0.3118, -1.401, 2.225), (0.2763, -1.365, 2.312), (0.3023, -1.391, 2.275), (0.1892, -1.372, 2.325), (0.245, -1.455, 2.225), (0.2171, -1.414, 2.312), (0.2375, -1.444, 2.275), (0.1303, -1.403, 2.325), (0.1687, -1.496, 2.225), (0.1495, -1.45, 2.312), (0.1636, -1.484, 2.275), (0.06642, -1.423, 2.325), (0.08602, -1.521, 2.225), (0.07622, -1.472, 2.312), (0.0834, -1.508, 2.275), (2.794e-09, -1.429, 2.325), (3.434e-09, -1.53, 2.225), (3.085e-09, -1.48, 2.312), (3.318e-09, -1.516, 2.275), (-0.06642, -1.423, 2.325), (-0.08602, -1.521, 2.225), (-0.07622, -1.472, 2.312), (-0.0834, -1.508, 2.275), (-0.1303, -1.403, 2.325), (-0.1687, -1.496, 2.225), (-0.1495, -1.45, 2.312), (-0.1636, -1.484, 2.275), (-0.1892, -1.372, 2.325), (-0.245, -1.455, 2.225), (-0.2171, -1.414, 2.312), (-0.2375, -1.444, 2.275), (-0.2407, -1.33, 2.325), (-0.3118, -1.401, 2.225), (-0.2763, -1.365, 2.312), (-0.3023, -1.391, 2.275), (-0.2831, -1.278, 2.325), (-0.3666, -1.334, 2.225), (-0.3249, -1.306, 2.312), (-0.3554, -1.326, 2.275), (-0.3145, -1.219, 2.325), (-0.4074, -1.258, 2.225), (-0.361, -1.238, 2.312), (-0.3949, -1.252, 2.275), (-0.3339, -1.155, 2.325), (-0.4325, -1.175, 2.225), (-0.3832, -1.165, 2.312), (-0.4193, -1.172, 2.275), (-0.3405, -1.089, 2.325), (-0.4409, -1.089, 2.225), (-0.3907, -1.089, 2.312), (-0.4275, -1.089, 2.275), (-0.3339, -1.022, 2.325), (-0.4325, -1.003, 2.225), (-0.3832, -1.013, 2.312), (-0.4193, -1.005, 2.275), (-0.3145, -0.9585, 2.325), (-0.4074, -0.9201, 2.225), (-0.361, -0.9393, 2.312), (-0.3949, -0.9252, 2.275), (-0.2831, -0.8997, 2.325), (-0.3666, -0.8438, 2.225), (-0.3249, -0.8717, 2.312), (-0.3554, -0.8513, 2.275), (-0.2407, -0.8481, 2.325), (-0.3118, -0.777, 2.225), (-0.2763, -0.8125, 2.312), (-0.3023, -0.7865, 2.275), (-0.1892, -0.8057, 2.325), (-0.245, -0.7222, 2.225), (-0.2171, -0.7639, 2.312), (-0.2375, -0.7334, 2.275), (-0.1303, -0.7743, 2.325), (-0.1687, -0.6814, 2.225), (-0.1495, -0.7278, 2.312), (-0.1636, -0.6939, 2.275), (-0.06642, -0.7549, 2.325), (-0.08602, -0.6563, 2.225), (-0.07622, -0.7056, 2.312), (-0.0834, -0.6695, 2.275), (3.725e-09, -0.7483, 0.5572), (3.434e-09, -0.6479, 0.6572), (3.551e-09, -0.6981, 0.5706), (3.434e-09, -0.6613, 0.6072), (0.08602, -0.6563, 0.6572), (0.06642, -0.7549, 0.5572), (0.0834, -0.6695, 0.6072), (0.07622, -0.7056, 0.5706), (0.1687, -0.6814, 0.6572), (0.1303, -0.7743, 0.5572), (0.1636, -0.6939, 0.6072), (0.1495, -0.7278, 0.5706), (0.245, -0.7222, 0.6572), (0.1892, -0.8057, 0.5572), (0.2375, -0.7334, 0.6072), (0.2171, -0.7639, 0.5706), (0.3118, -0.777, 0.6572), (0.2407, -0.8481, 0.5572), (0.3023, -0.7865, 0.6072), (0.2763, -0.8125, 0.5706), (0.3666, -0.8438, 0.6572), (0.2831, -0.8997, 0.5572), (0.3554, -0.8513, 0.6072), (0.3249, -0.8717, 0.5706), (0.4074, -0.9201, 0.6572), (0.3145, -0.9585, 0.5572), (0.3949, -0.9252, 0.6072), (0.361, -0.9393, 0.5706), (0.4325, -1.003, 0.6572), (0.3339, -1.022, 0.5572), (0.4193, -1.005, 0.6072), (0.3832, -1.013, 0.5706), (0.4409, -1.089, 0.6572), (0.3405, -1.089, 0.5572), (0.4275, -1.089, 0.6072), (0.3907, -1.089, 0.5706), (0.4325, -1.175, 0.6572), (0.3339, -1.155, 0.5572), (0.4193, -1.172, 0.6072), (0.3832, -1.165, 0.5706), (0.4074, -1.258, 0.6572), (0.3145, -1.219, 0.5572), (0.3949, -1.252, 0.6072), (0.361, -1.238, 0.5706), (0.3666, -1.334, 0.6572), (0.2831, -1.278, 0.5572), (0.3554, -1.326, 0.6072), (0.3249, -1.306, 0.5706), (0.3118, -1.401, 0.6572), (0.2407, -1.33, 0.5572), (0.3023, -1.391, 0.6072), (0.2763, -1.365, 0.5706), (0.245, -1.455, 0.6572), (0.1892, -1.372, 0.5572), (0.2375, -1.444, 0.6072), (0.2171, -1.414, 0.5706), (0.1687, -1.496, 0.6572), (0.1303, -1.403, 0.5572), (0.1636, -1.484, 0.6072), (0.1495, -1.45, 0.5706), (0.08602, -1.521, 0.6572), (0.06642, -1.423, 0.5572), (0.0834, -1.508, 0.6072), (0.07622, -1.472, 0.5706), (3.434e-09, -1.53, 0.6572), (4.657e-09, -1.429, 0.5572), (3.551e-09, -1.516, 0.6072), (4.016e-09, -1.48, 0.5706), (-0.08602, -1.521, 0.6572), (-0.06642, -1.423, 0.5572), (-0.0834, -1.508, 0.6072), (-0.07622, -1.472, 0.5706), (-0.1687, -1.496, 0.6572), (-0.1303, -1.403, 0.5572), (-0.1636, -1.484, 0.6072), (-0.1495, -1.45, 0.5706), (-0.245, -1.455, 0.6572), (-0.1892, -1.372, 0.5572), (-0.2375, -1.444, 0.6072), (-0.2171, -1.414, 0.5706), (-0.3118, -1.401, 0.6572), (-0.2407, -1.33, 0.5572), (-0.3023, -1.391, 0.6072), (-0.2763, -1.365, 0.5706), (-0.3666, -1.334, 0.6572), (-0.2831, -1.278, 0.5572), (-0.3554, -1.326, 0.6072), (-0.3249, -1.306, 0.5706), (-0.4074, -1.258, 0.6572), (-0.3145, -1.219, 0.5572), (-0.3949, -1.252, 0.6072), (-0.361, -1.238, 0.5706), (-0.4325, -1.175, 0.6572), (-0.3339, -1.155, 0.5572), (-0.4193, -1.172, 0.6072), (-0.3832, -1.165, 0.5706), (-0.4409, -1.089, 0.6572), (-0.3405, -1.089, 0.5572), (-0.4275, -1.089, 0.6072), (-0.3907, -1.089, 0.5706), (-0.4325, -1.003, 0.6572), (-0.3339, -1.022, 0.5572), (-0.4193, -1.005, 0.6072), (-0.3832, -1.013, 0.5706), (-0.4074, -0.9201, 0.6572), (-0.3145, -0.9585, 0.5572), (-0.3949, -0.9252, 0.6072), (-0.361, -0.9393, 0.5706), (-0.3666, -0.8438, 0.6572), (-0.2831, -0.8997, 0.5572), (-0.3554, -0.8513, 0.6072), (-0.3249, -0.8717, 0.5706), (-0.3118, -0.777, 0.6572), (-0.2407, -0.8481, 0.5572), (-0.3023, -0.7865, 0.6072), (-0.2763, -0.8125, 0.5706), (-0.245, -0.7222, 0.6572), (-0.1892, -0.8057, 0.5572), (-0.2375, -0.7334, 0.6072), (-0.2171, -0.7639, 0.5706), (-0.1687, -0.6814, 0.6572), (-0.1303, -0.7743, 0.5572), (-0.1636, -0.6939, 0.6072), (-0.1495, -0.7278, 0.5706), (-0.08602, -0.6563, 0.6572), (-0.06642, -0.7549, 0.5572), (-0.0834, -0.6695, 0.6072), (-0.07622, -0.7056, 0.5706)], [], [(129, 1, 5, 132), (140, 13, 17, 144), (144, 17, 21, 148), (148, 21, 25, 152), (152, 25, 29, 156), (156, 29, 33, 160), (160, 33, 37, 164), (164, 37, 41, 168), (168, 41, 45, 172), (172, 45, 49, 176), (176, 49, 53, 180), (180, 53, 57, 184), (184, 57, 61, 188), (188, 61, 65, 192), (192, 65, 69, 196), (196, 69, 73, 200), (200, 73, 77, 204), (204, 77, 81, 208), (208, 81, 85, 212), (212, 85, 89, 216), (216, 89, 93, 220), (220, 93, 97, 224), (224, 97, 101, 228), (228, 101, 105, 232), (232, 105, 109, 236), (236, 109, 113, 240), (240, 113, 117, 244), (244, 117, 121, 248), (248, 121, 125, 252), (132, 5, 9, 136), (136, 9, 13, 140), (252, 125, 1, 129), (5, 1, 3, 7), (7, 3, 2, 6), (6, 2, 0, 4), (9, 5, 7, 11), (11, 7, 6, 10), (10, 6, 4, 8), (13, 9, 11, 15), (15, 11, 10, 14), (14, 10, 8, 12), (17, 13, 15, 19), (19, 15, 14, 18), (18, 14, 12, 16), (21, 17, 19, 23), (23, 19, 18, 22), (22, 18, 16, 20), (25, 21, 23, 27), (27, 23, 22, 26), (26, 22, 20, 24), (29, 25, 27, 31), (31, 27, 26, 30), (30, 26, 24, 28), (33, 29, 31, 35), (35, 31, 30, 34), (34, 30, 28, 32), (37, 33, 35, 39), (39, 35, 34, 38), (38, 34, 32, 36), (41, 37, 39, 43), (43, 39, 38, 42), (42, 38, 36, 40), (45, 41, 43, 47), (47, 43, 42, 46), (46, 42, 40, 44), (49, 45, 47, 51), (51, 47, 46, 50), (50, 46, 44, 48), (53, 49, 51, 55), (55, 51, 50, 54), (54, 50, 48, 52), (57, 53, 55, 59), (59, 55, 54, 58), (58, 54, 52, 56), (61, 57, 59, 63), (63, 59, 58, 62), (62, 58, 56, 60), (65, 61, 63, 67), (67, 63, 62, 66), (66, 62, 60, 64), (69, 65, 67, 71), (71, 67, 66, 70), (70, 66, 64, 68), (73, 69, 71, 75), (75, 71, 70, 74), (74, 70, 68, 72), (77, 73, 75, 79), (79, 75, 74, 78), (78, 74, 72, 76), (81, 77, 79, 83), (83, 79, 78, 82), (82, 78, 76, 80), (85, 81, 83, 87), (87, 83, 82, 86), (86, 82, 80, 84), (89, 85, 87, 91), (91, 87, 86, 90), (90, 86, 84, 88), (93, 89, 91, 95), (95, 91, 90, 94), (94, 90, 88, 92), (97, 93, 95, 99), (99, 95, 94, 98), (98, 94, 92, 96), (101, 97, 99, 103), (103, 99, 98, 102), (102, 98, 96, 100), (105, 101, 103, 107), (107, 103, 102, 106), (106, 102, 100, 104), (109, 105, 107, 111), (111, 107, 106, 110), (110, 106, 104, 108), (113, 109, 111, 115), (115, 111, 110, 114), (114, 110, 108, 112), (117, 113, 115, 119), (119, 115, 114, 118), (118, 114, 112, 116), (121, 117, 119, 123), (123, 119, 118, 122), (122, 118, 116, 120), (125, 121, 123, 127), (127, 123, 122, 126), (126, 122, 120, 124), (1, 125, 127, 3), (3, 127, 126, 2), (2, 126, 124, 0), (4, 0, 124, 120, 116, 112, 108, 104, 100, 96, 92, 88, 84, 80, 76, 72, 68, 64, 60, 56, 52, 48, 44, 40, 36, 32, 28, 24, 20, 16, 12, 8), (129, 132, 134, 131), (131, 134, 135, 130), (130, 135, 133, 128), (132, 136, 138, 134), (134, 138, 139, 135), (135, 139, 137, 133), (136, 140, 142, 138), (138, 142, 143, 139), (139, 143, 141, 137), (140, 144, 146, 142), (142, 146, 147, 143), (143, 147, 145, 141), (144, 148, 150, 146), (146, 150, 151, 147), (147, 151, 149, 145), (148, 152, 154, 150), (150, 154, 155, 151), (151, 155, 153, 149), (152, 156, 158, 154), (154, 158, 159, 155), (155, 159, 157, 153), (156, 160, 162, 158), (158, 162, 163, 159), (159, 163, 161, 157), (160, 164, 166, 162), (162, 166, 167, 163), (163, 167, 165, 161), (164, 168, 170, 166), (166, 170, 171, 167), (167, 171, 169, 165), (168, 172, 174, 170), (170, 174, 175, 171), (171, 175, 173, 169), (172, 176, 178, 174), (174, 178, 179, 175), (175, 179, 177, 173), (176, 180, 182, 178), (178, 182, 183, 179), (179, 183, 181, 177), (180, 184, 186, 182), (182, 186, 187, 183), (183, 187, 185, 181), (184, 188, 190, 186), (186, 190, 191, 187), (187, 191, 189, 185), (188, 192, 194, 190), (190, 194, 195, 191), (191, 195, 193, 189), (192, 196, 198, 194), (194, 198, 199, 195), (195, 199, 197, 193), (196, 200, 202, 198), (198, 202, 203, 199), (199, 203, 201, 197), (200, 204, 206, 202), (202, 206, 207, 203), (203, 207, 205, 201), (204, 208, 210, 206), (206, 210, 211, 207), (207, 211, 209, 205), (208, 212, 214, 210), (210, 214, 215, 211), (211, 215, 213, 209), (212, 216, 218, 214), (214, 218, 219, 215), (215, 219, 217, 213), (216, 220, 222, 218), (218, 222, 223, 219), (219, 223, 221, 217), (220, 224, 226, 222), (222, 226, 227, 223), (223, 227, 225, 221), (224, 228, 230, 226), (226, 230, 231, 227), (227, 231, 229, 225), (228, 232, 234, 230), (230, 234, 235, 231), (231, 235, 233, 229), (232, 236, 238, 234), (234, 238, 239, 235), (235, 239, 237, 233), (236, 240, 242, 238), (238, 242, 243, 239), (239, 243, 241, 237), (240, 244, 246, 242), (242, 246, 247, 243), (243, 247, 245, 241), (244, 248, 250, 246), (246, 250, 251, 247), (247, 251, 249, 245), (248, 252, 254, 250), (250, 254, 255, 251), (251, 255, 253, 249), (252, 129, 131, 254), (254, 131, 130, 255), (255, 130, 128, 253), (128, 133, 137, 141, 145, 149, 153, 157, 161, 165, 169, 173, 177, 181, 185, 189, 193, 197, 201, 205, 209, 213, 217, 221, 225, 229, 233, 237, 241, 245, 249, 253)])
me_cylinder.polygons.foreach_set('use_smooth', [True] * 226)
_uv = me_cylinder.uv_layers.new(name='UVMap')
_uv.uv.foreach_set('vector', [1.0, 0.5283, 1.0, 0.9717, 0.9688, 0.9717, 0.9688, 0.5283, 0.9062, 0.5283, 0.9062, 0.9717, 0.875, 0.9717, 0.875, 0.5283, 0.875, 0.5283, 0.875, 0.9717, 0.8438, 0.9717, 0.8438, 0.5283, 0.8438, 0.5283, 0.8438, 0.9717, 0.8125, 0.9717, 0.8125, 0.5283, 0.8125, 0.5283, 0.8125, 0.9717, 0.7812, 0.9717, 0.7812, 0.5283, 0.7812, 0.5283, 0.7812, 0.9717, 0.75, 0.9717, 0.75, 0.5283, 0.75, 0.5283, 0.75, 0.9717, 0.7188, 0.9717, 0.7188, 0.5283, 0.7188, 0.5283, 0.7188, 0.9717, 0.6875, 0.9717, 0.6875, 0.5283, 0.6875, 0.5283, 0.6875, 0.9717, 0.6562, 0.9717, 0.6562, 0.5283, 0.6562, 0.5283, 0.6562, 0.9717, 0.625, 0.9717, 0.625, 0.5283, 0.625, 0.5283, 0.625, 0.9717, 0.5938, 0.9717, 0.5938, 0.5283, 0.5938, 0.5283, 0.5938, 0.9717, 0.5625, 0.9717, 0.5625, 0.5283, 0.5625, 0.5283, 0.5625, 0.9717, 0.5312, 0.9717, 0.5312, 0.5283, 0.5312, 0.5283, 0.5312, 0.9717, 0.5, 0.9717, 0.5, 0.5283, 0.5, 0.5283, 0.5, 0.9717, 0.4688, 0.9717, 0.4688, 0.5283, 0.4688, 0.5283, 0.4688, 0.9717, 0.4375, 0.9717, 0.4375, 0.5283, 0.4375, 0.5283, 0.4375, 0.9717, 0.4062, 0.9717, 0.4062, 0.5283, 0.4062, 0.5283, 0.4062, 0.9717, 0.375, 0.9717, 0.375, 0.5283, 0.375, 0.5283, 0.375, 0.9717, 0.3438, 0.9717, 0.3438, 0.5283, 0.3438, 0.5283, 0.3438, 0.9717, 0.3125, 0.9717, 0.3125, 0.5283, 0.3125, 0.5283, 0.3125, 0.9717, 0.2812, 0.9717, 0.2812, 0.5283, 0.2812, 0.5283, 0.2812, 0.9717, 0.25, 0.9717, 0.25, 0.5283, 0.25, 0.5283, 0.25, 0.9717, 0.2188, 0.9717, 0.2188, 0.5283, 0.2188, 0.5283, 0.2188, 0.9717, 0.1875, 0.9717, 0.1875, 0.5283, 0.1875, 0.5283, 0.1875, 0.9717, 0.1562, 0.9717, 0.1562, 0.5283, 0.1562, 0.5283, 0.1562, 0.9717, 0.125, 0.9717, 0.125, 0.5283, 0.125, 0.5283, 0.125, 0.9717, 0.09375, 0.9717, 0.09375, 0.5283, 0.09375, 0.5283, 0.09375, 0.9717, 0.0625, 0.9717, 0.0625, 0.5283, 0.0625, 0.5283, 0.0625, 0.9717, 0.03125, 0.9717, 0.03125, 0.5283, 0.9688, 0.5283, 0.9688, 0.9717, 0.9375, 0.9717, 0.9375, 0.5283, 0.9375, 0.5283, 0.9375, 0.9717, 0.9062, 0.9717, 0.9062, 0.5283, 0.03125, 0.5283, 0.03125, 0.9717, 0.0, 0.9717, 0.0, 0.5283, 0.9688, 0.9717, 1.0, 0.9717, 0.9995, 1.0, 0.9692, 1.0, 0.2961, 0.4855, 0.2507, 0.4899, 0.25, 0.4627, 0.2915, 0.4586, 0.2915, 0.4586, 0.25, 0.4627, 0.25, 0.4353, 0.2862, 0.4317, 0.9375, 0.9717, 0.9688, 0.9717, 0.9683, 1.0, 0.938, 1.0, 0.3412, 0.4719, 0.2975, 0.4852, 0.2915, 0.4586, 0.3314, 0.4465, 0.3314, 0.4465, 0.2915, 0.4586, 0.2862, 0.4317, 0.3209, 0.4212, 0.9062, 0.9717, 0.9375, 0.9717, 0.937, 1.0, 0.9067, 1.0, 0.3827, 0.4499, 0.3425, 0.4714, 0.3314, 0.4465, 0.3681, 0.4268, 0.3681, 0.4268, 0.3314, 0.4465, 0.3209, 0.4212, 0.353, 0.4041, 0.875, 0.9717, 0.9062, 0.9717, 0.9058, 1.0, 0.8755, 1.0, 0.4192, 0.4202, 0.3839, 0.4491, 0.3681, 0.4268, 0.4004, 0.4004, 0.4004, 0.4004, 0.3681, 0.4268, 0.353, 0.4041, 0.381, 0.381, 0.8438, 0.9717, 0.875, 0.9717, 0.8745, 1.0, 0.8442, 1.0, 0.4491, 0.3839, 0.4202, 0.4192, 0.4004, 0.4004, 0.4268, 0.3681, 0.4268, 0.3681, 0.4004, 0.4004, 0.381, 0.381, 0.4041, 0.353, 0.8125, 0.9717, 0.8438, 0.9717, 0.8433, 1.0, 0.813, 1.0, 0.4714, 0.3425, 0.4499, 0.3827, 0.4268, 0.3681, 0.4465, 0.3314, 0.4465, 0.3314, 0.4268, 0.3681, 0.4041, 0.353, 0.4212, 0.3209, 0.7812, 0.9717, 0.8125, 0.9717, 0.812, 1.0, 0.7817, 1.0, 0.4852, 0.2975, 0.4719, 0.3412, 0.4465, 0.3314, 0.4586, 0.2915, 0.4586, 0.2915, 0.4465, 0.3314, 0.4212, 0.3209, 0.4317, 0.2862, 0.75, 0.9717, 0.7812, 0.9717, 0.7808, 1.0, 0.7505, 1.0, 0.4899, 0.2507, 0.4855, 0.2961, 0.4586, 0.2915, 0.4627, 0.25, 0.4627, 0.25, 0.4586, 0.2915, 0.4317, 0.2862, 0.4353, 0.25, 0.7188, 0.9717, 0.75, 0.9717, 0.7495, 1.0, 0.7192, 1.0, 0.4855, 0.2039, 0.4899, 0.2493, 0.4627, 0.25, 0.4586, 0.2085, 0.4586, 0.2085, 0.4627, 0.25, 0.4353, 0.25, 0.4317, 0.2138, 0.6875, 0.9717, 0.7188, 0.9717, 0.7183, 1.0, 0.688, 1.0, 0.4719, 0.1588, 0.4852, 0.2025, 0.4586, 0.2085, 0.4465, 0.1686, 0.4465, 0.1686, 0.4586, 0.2085, 0.4317, 0.2138, 0.4212, 0.1791, 0.6562, 0.9717, 0.6875, 0.9717, 0.687, 1.0, 0.6567, 1.0, 0.4499, 0.1173, 0.4714, 0.1575, 0.4465, 0.1686, 0.4268, 0.1319, 0.4268, 0.1319, 0.4465, 0.1686, 0.4212, 0.1791, 0.4041, 0.147, 0.625, 0.9717, 0.6562, 0.9717, 0.6558, 1.0, 0.6255, 1.0, 0.4202, 0.08085, 0.4491, 0.1161, 0.4268, 0.1319, 0.4004, 0.09963, 0.4004, 0.09963, 0.4268, 0.1319, 0.4041, 0.147, 0.381, 0.119, 0.5938, 0.9717, 0.625, 0.9717, 0.6245, 1.0, 0.5942, 1.0, 0.3839, 0.0509, 0.4192, 0.07984, 0.4004, 0.09963, 0.3681, 0.07318, 0.3681, 0.07318, 0.4004, 0.09963, 0.381, 0.119, 0.353, 0.09592, 0.5625, 0.9717, 0.5938, 0.9717, 0.5933, 1.0, 0.563, 1.0, 0.3425, 0.02861, 0.3827, 0.05011, 0.3681, 0.07318, 0.3314, 0.05353, 0.3314, 0.05353, 0.3681, 0.07318, 0.353, 0.09592, 0.3209, 0.0788, 0.5312, 0.9717, 0.5625, 0.9717, 0.562, 1.0, 0.5317, 1.0, 0.2975, 0.01482, 0.3412, 0.02806, 0.3314, 0.05353, 0.2915, 0.04143, 0.2915, 0.04143, 0.3314, 0.05353, 0.3209, 0.0788, 0.2862, 0.06825, 0.5, 0.9717, 0.5312, 0.9717, 0.5308, 1.0, 0.5005, 1.0, 0.2507, 0.01007, 0.2961, 0.01454, 0.2915, 0.04143, 0.25, 0.03735, 0.25, 0.03735, 0.2915, 0.04143, 0.2862, 0.06825, 0.25, 0.06469, 0.4688, 0.9717, 0.5, 0.9717, 0.4995, 1.0, 0.4692, 1.0, 0.2039, 0.01454, 0.2493, 0.01007, 0.25, 0.03735, 0.2085, 0.04143, 0.2085, 0.04143, 0.25, 0.03735, 0.25, 0.06469, 0.2138, 0.06825, 0.4375, 0.9717, 0.4688, 0.9717, 0.4683, 1.0, 0.438, 1.0, 0.1588, 0.02806, 0.2025, 0.01482, 0.2085, 0.04143, 0.1686, 0.05353, 0.1686, 0.05353, 0.2085, 0.04143, 0.2138, 0.06825, 0.1791, 0.0788, 0.4062, 0.9717, 0.4375, 0.9717, 0.437, 1.0, 0.4067, 1.0, 0.1173, 0.05011, 0.1575, 0.02861, 0.1686, 0.05353, 0.1319, 0.07318, 0.1319, 0.07318, 0.1686, 0.05353, 0.1791, 0.0788, 0.147, 0.09592, 0.375, 0.9717, 0.4062, 0.9717, 0.4058, 1.0, 0.3755, 1.0, 0.08085, 0.07984, 0.1161, 0.0509, 0.1319, 0.07318, 0.09963, 0.09963, 0.09963, 0.09963, 0.1319, 0.07318, 0.147, 0.09592, 0.119, 0.119, 0.3438, 0.9717, 0.375, 0.9717, 0.3745, 1.0, 0.3442, 1.0, 0.0509, 0.1161, 0.07984, 0.08085, 0.09963, 0.09963, 0.07318, 0.1319, 0.07318, 0.1319, 0.09963, 0.09963, 0.119, 0.119, 0.09592, 0.147, 0.3125, 0.9717, 0.3438, 0.9717, 0.3433, 1.0, 0.313, 1.0, 0.02861, 0.1575, 0.05011, 0.1173, 0.07318, 0.1319, 0.05353, 0.1686, 0.05353, 0.1686, 0.07318, 0.1319, 0.09592, 0.147, 0.0788, 0.1791, 0.2812, 0.9717, 0.3125, 0.9717, 0.312, 1.0, 0.2817, 1.0, 0.01482, 0.2025, 0.02806, 0.1588, 0.05353, 0.1686, 0.04143, 0.2085, 0.04143, 0.2085, 0.05353, 0.1686, 0.0788, 0.1791, 0.06825, 0.2138, 0.25, 0.9717, 0.2812, 0.9717, 0.2808, 1.0, 0.2505, 1.0, 0.01007, 0.2493, 0.01454, 0.2039, 0.04143, 0.2085, 0.03735, 0.25, 0.03735, 0.25, 0.04143, 0.2085, 0.06825, 0.2138, 0.06469, 0.25, 0.2188, 0.9717, 0.25, 0.9717, 0.2495, 1.0, 0.2192, 1.0, 0.01454, 0.2961, 0.01007, 0.2507, 0.03735, 0.25, 0.04143, 0.2915, 0.04143, 0.2915, 0.03735, 0.25, 0.06469, 0.25, 0.06825, 0.2862, 0.1875, 0.9717, 0.2188, 0.9717, 0.2183, 1.0, 0.188, 1.0, 0.02806, 0.3412, 0.01482, 0.2975, 0.04143, 0.2915, 0.05353, 0.3314, 0.05353, 0.3314, 0.04143, 0.2915, 0.06825, 0.2862, 0.0788, 0.3209, 0.1562, 0.9717, 0.1875, 0.9717, 0.187, 1.0, 0.1567, 1.0, 0.05011, 0.3827, 0.02861, 0.3425, 0.05353, 0.3314, 0.07318, 0.3681, 0.07318, 0.3681, 0.05353, 0.3314, 0.0788, 0.3209, 0.09592, 0.353, 0.125, 0.9717, 0.1562, 0.9717, 0.1558, 1.0, 0.1255, 1.0, 0.07984, 0.4192, 0.0509, 0.3839, 0.07318, 0.3681, 0.09963, 0.4004, 0.09963, 0.4004, 0.07318, 0.3681, 0.09592, 0.353, 0.119, 0.381, 0.09375, 0.9717, 0.125, 0.9717, 0.1245, 1.0, 0.09423, 1.0, 0.1161, 0.4491, 0.08085, 0.4202, 0.09963, 0.4004, 0.1319, 0.4268, 0.1319, 0.4268, 0.09963, 0.4004, 0.119, 0.381, 0.147, 0.4041, 0.0625, 0.9717, 0.09375, 0.9717, 0.09327, 1.0, 0.06298, 1.0, 0.1575, 0.4714, 0.1173, 0.4499, 0.1319, 0.4268, 0.1686, 0.4465, 0.1686, 0.4465, 0.1319, 0.4268, 0.147, 0.4041, 0.1791, 0.4212, 0.03125, 0.9717, 0.0625, 0.9717, 0.06202, 1.0, 0.03173, 1.0, 0.2025, 0.4852, 0.1588, 0.4719, 0.1686, 0.4465, 0.2085, 0.4586, 0.2085, 0.4586, 0.1686, 0.4465, 0.1791, 0.4212, 0.2138, 0.4317, 0.0, 0.9717, 0.03125, 0.9717, 0.03077, 1.0, 0.000477, 1.0, 0.2493, 0.4899, 0.2039, 0.4855, 0.2085, 0.4586, 0.25, 0.4627, 0.25, 0.4627, 0.2085, 0.4586, 0.2138, 0.4317, 0.25, 0.4353, 0.2862, 0.4317, 0.25, 0.4353, 0.2138, 0.4317, 0.1791, 0.4212, 0.147, 0.4041, 0.119, 0.381, 0.09592, 0.353, 0.0788, 0.3209, 0.06825, 0.2862, 0.06469, 0.25, 0.06825, 0.2138, 0.0788, 0.1791, 0.09592, 0.147, 0.119, 0.119, 0.147, 0.09592, 0.1791, 0.0788, 0.2138, 0.06825, 0.25, 0.06469, 0.2862, 0.06825, 0.3209, 0.0788, 0.353, 0.09592, 0.381, 0.119, 0.4041, 0.147, 0.4212, 0.1791, 0.4317, 0.2138, 0.4353, 0.25, 0.4317, 0.2862, 0.4212, 0.3209, 0.4041, 0.353, 0.381, 0.381, 0.353, 0.4041, 0.3209, 0.4212, 1.0, 0.5283, 0.9688, 0.5283, 0.9692, 0.5141, 0.9995, 0.5141, 0.9995, 0.5141, 0.9692, 0.5141, 0.9705, 0.5, 0.9982, 0.5, 0.7527, 0.4897, 0.7942, 0.4857, 0.7862, 0.4317, 0.75, 0.4353, 0.9688, 0.5283, 0.9375, 0.5283, 0.938, 0.5141, 0.9683, 0.5141, 0.9683, 0.5141, 0.938, 0.5141, 0.9393, 0.5, 0.967, 0.5, 0.7994, 0.4846, 0.8393, 0.4725, 0.8209, 0.4212, 0.7862, 0.4317, 0.9375, 0.5283, 0.9062, 0.5283, 0.9067, 0.5141, 0.937, 0.5141, 0.937, 0.5141, 0.9067, 0.5141, 0.908, 0.5, 0.9357, 0.5, 0.8442, 0.4705, 0.881, 0.4508, 0.853, 0.4041, 0.8209, 0.4212, 0.9062, 0.5283, 0.875, 0.5283, 0.8755, 0.5141, 0.9058, 0.5141, 0.9058, 0.5141, 0.8755, 0.5141, 0.8768, 0.5, 0.9045, 0.5, 0.8854, 0.4479, 0.9176, 0.4214, 0.881, 0.381, 0.853, 0.4041, 0.875, 0.5283, 0.8438, 0.5283, 0.8442, 0.5141, 0.8745, 0.5141, 0.8745, 0.5141, 0.8442, 0.5141, 0.8455, 0.5, 0.8732, 0.5, 0.9214, 0.4176, 0.9479, 0.3854, 0.9041, 0.353, 0.881, 0.381, 0.8438, 0.5283, 0.8125, 0.5283, 0.813, 0.5141, 0.8433, 0.5141, 0.8433, 0.5141, 0.813, 0.5141, 0.8143, 0.5, 0.842, 0.5, 0.9508, 0.381, 0.9705, 0.3442, 0.9212, 0.3209, 0.9041, 0.353, 0.8125, 0.5283, 0.7812, 0.5283, 0.7817, 0.5141, 0.812, 0.5141, 0.812, 0.5141, 0.7817, 0.5141, 0.783, 0.5, 0.8107, 0.5, 0.9725, 0.3393, 0.9846, 0.2994, 0.9317, 0.2862, 0.9212, 0.3209, 0.7812, 0.5283, 0.75, 0.5283, 0.7505, 0.5141, 0.7808, 0.5141, 0.7808, 0.5141, 0.7505, 0.5141, 0.7518, 0.5, 0.7795, 0.5, 0.9857, 0.2942, 0.9897, 0.2527, 0.9353, 0.25, 0.9317, 0.2862, 0.75, 0.5283, 0.7188, 0.5283, 0.7192, 0.5141, 0.7495, 0.5141, 0.7495, 0.5141, 0.7192, 0.5141, 0.7205, 0.5, 0.7482, 0.5, 0.9897, 0.2473, 0.9857, 0.2058, 0.9317, 0.2138, 0.9353, 0.25, 0.7188, 0.5283, 0.6875, 0.5283, 0.688, 0.5141, 0.7183, 0.5141, 0.7183, 0.5141, 0.688, 0.5141, 0.6893, 0.5, 0.717, 0.5, 0.9846, 0.2006, 0.9725, 0.1607, 0.9212, 0.1791, 0.9317, 0.2138, 0.6875, 0.5283, 0.6562, 0.5283, 0.6567, 0.5141, 0.687, 0.5141, 0.687, 0.5141, 0.6567, 0.5141, 0.658, 0.5, 0.6857, 0.5, 0.9705, 0.1558, 0.9508, 0.119, 0.9041, 0.147, 0.9212, 0.1791, 0.6562, 0.5283, 0.625, 0.5283, 0.6255, 0.5141, 0.6558, 0.5141, 0.6558, 0.5141, 0.6255, 0.5141, 0.6268, 0.5, 0.6545, 0.5, 0.9479, 0.1146, 0.9214, 0.08237, 0.881, 0.119, 0.9041, 0.147, 0.625, 0.5283, 0.5938, 0.5283, 0.5942, 0.5141, 0.6245, 0.5141, 0.6245, 0.5141, 0.5942, 0.5141, 0.5955, 0.5, 0.6232, 0.5, 0.9176, 0.07859, 0.8854, 0.05215, 0.853, 0.09592, 0.881, 0.119, 0.5938, 0.5283, 0.5625, 0.5283, 0.563, 0.5141, 0.5933, 0.5141, 0.5933, 0.5141, 0.563, 0.5141, 0.5643, 0.5, 0.592, 0.5, 0.881, 0.04918, 0.8442, 0.02953, 0.8209, 0.0788, 0.853, 0.09592, 0.5625, 0.5283, 0.5312, 0.5283, 0.5317, 0.5141, 0.562, 0.5141, 0.562, 0.5141, 0.5317, 0.5141, 0.533, 0.5, 0.5607, 0.5, 0.8393, 0.02749, 0.7994, 0.01539, 0.7862, 0.06825, 0.8209, 0.0788, 0.5312, 0.5283, 0.5, 0.5283, 0.5005, 0.5141, 0.5308, 0.5141, 0.5308, 0.5141, 0.5005, 0.5141, 0.5018, 0.5, 0.5295, 0.5, 0.7942, 0.01435, 0.7527, 0.01026, 0.75, 0.06469, 0.7862, 0.06825, 0.5, 0.5283, 0.4688, 0.5283, 0.4692, 0.5141, 0.4995, 0.5141, 0.4995, 0.5141, 0.4692, 0.5141, 0.4705, 0.5, 0.4982, 0.5, 0.7473, 0.01026, 0.7058, 0.01435, 0.7138, 0.06825, 0.75, 0.06469, 0.4688, 0.5283, 0.4375, 0.5283, 0.438, 0.5141, 0.4683, 0.5141, 0.4683, 0.5141, 0.438, 0.5141, 0.4393, 0.5, 0.467, 0.5, 0.7006, 0.01539, 0.6607, 0.02749, 0.6791, 0.0788, 0.7138, 0.06825, 0.4375, 0.5283, 0.4062, 0.5283, 0.4067, 0.5141, 0.437, 0.5141, 0.437, 0.5141, 0.4067, 0.5141, 0.408, 0.5, 0.4357, 0.5, 0.6558, 0.02953, 0.619, 0.04918, 0.647, 0.09592, 0.6791, 0.0788, 0.4062, 0.5283, 0.375, 0.5283, 0.3755, 0.5141, 0.4058, 0.5141, 0.4058, 0.5141, 0.3755, 0.5141, 0.3768, 0.5, 0.4045, 0.5, 0.6146, 0.05215, 0.5824, 0.07859, 0.619, 0.119, 0.647, 0.09592, 0.375, 0.5283, 0.3438, 0.5283, 0.3442, 0.5141, 0.3745, 0.5141, 0.3745, 0.5141, 0.3442, 0.5141, 0.3455, 0.5, 0.3732, 0.5, 0.5786, 0.08237, 0.5521, 0.1146, 0.5959, 0.147, 0.619, 0.119, 0.3438, 0.5283, 0.3125, 0.5283, 0.313, 0.5141, 0.3433, 0.5141, 0.3433, 0.5141, 0.313, 0.5141, 0.3143, 0.5, 0.342, 0.5, 0.5492, 0.119, 0.5295, 0.1558, 0.5788, 0.1791, 0.5959, 0.147, 0.3125, 0.5283, 0.2812, 0.5283, 0.2817, 0.5141, 0.312, 0.5141, 0.312, 0.5141, 0.2817, 0.5141, 0.283, 0.5, 0.3107, 0.5, 0.5275, 0.1607, 0.5154, 0.2006, 0.5683, 0.2138, 0.5788, 0.1791, 0.2812, 0.5283, 0.25, 0.5283, 0.2505, 0.5141, 0.2808, 0.5141, 0.2808, 0.5141, 0.2505, 0.5141, 0.2518, 0.5, 0.2795, 0.5, 0.5143, 0.2058, 0.5103, 0.2473, 0.5647, 0.25, 0.5683, 0.2138, 0.25, 0.5283, 0.2188, 0.5283, 0.2192, 0.5141, 0.2495, 0.5141, 0.2495, 0.5141, 0.2192, 0.5141, 0.2205, 0.5, 0.2482, 0.5, 0.5103, 0.2527, 0.5143, 0.2942, 0.5683, 0.2862, 0.5647, 0.25, 0.2188, 0.5283, 0.1875, 0.5283, 0.188, 0.5141, 0.2183, 0.5141, 0.2183, 0.5141, 0.188, 0.5141, 0.1893, 0.5, 0.217, 0.5, 0.5154, 0.2994, 0.5275, 0.3393, 0.5788, 0.3209, 0.5683, 0.2862, 0.1875, 0.5283, 0.1562, 0.5283, 0.1567, 0.5141, 0.187, 0.5141, 0.187, 0.5141, 0.1567, 0.5141, 0.158, 0.5, 0.1857, 0.5, 0.5295, 0.3442, 0.5492, 0.381, 0.5959, 0.353, 0.5788, 0.3209, 0.1562, 0.5283, 0.125, 0.5283, 0.1255, 0.5141, 0.1558, 0.5141, 0.1558, 0.5141, 0.1255, 0.5141, 0.1268, 0.5, 0.1545, 0.5, 0.5521, 0.3854, 0.5786, 0.4176, 0.619, 0.381, 0.5959, 0.353, 0.125, 0.5283, 0.09375, 0.5283, 0.09423, 0.5141, 0.1245, 0.5141, 0.1245, 0.5141, 0.09423, 0.5141, 0.09553, 0.5, 0.1232, 0.5, 0.5824, 0.4214, 0.6146, 0.4479, 0.647, 0.4041, 0.619, 0.381, 0.09375, 0.5283, 0.0625, 0.5283, 0.06298, 0.5141, 0.09327, 0.5141, 0.09327, 0.5141, 0.06298, 0.5141, 0.06428, 0.5, 0.09197, 0.5, 0.619, 0.4508, 0.6558, 0.4705, 0.6791, 0.4212, 0.647, 0.4041, 0.0625, 0.5283, 0.03125, 0.5283, 0.03173, 0.5141, 0.06202, 0.5141, 0.06202, 0.5141, 0.03173, 0.5141, 0.03303, 0.5, 0.06072, 0.5, 0.6607, 0.4725, 0.7006, 0.4846, 0.7138, 0.4317, 0.6791, 0.4212, 0.03125, 0.5283, 0.0, 0.5283, 0.000477, 0.5141, 0.03077, 0.5141, 0.03077, 0.5141, 0.000477, 0.5141, 0.00178, 0.5, 0.02947, 0.5, 0.7058, 0.4857, 0.7473, 0.4897, 0.75, 0.4353, 0.7138, 0.4317, 0.75, 0.4353, 0.7862, 0.4317, 0.8209, 0.4212, 0.853, 0.4041, 0.881, 0.381, 0.9041, 0.353, 0.9212, 0.3209, 0.9317, 0.2862, 0.9353, 0.25, 0.9317, 0.2138, 0.9212, 0.1791, 0.9041, 0.147, 0.881, 0.119, 0.853, 0.09592, 0.8209, 0.0788, 0.7862, 0.06825, 0.75, 0.06469, 0.7138, 0.06825, 0.6791, 0.0788, 0.647, 0.09592, 0.619, 0.119, 0.5959, 0.147, 0.5788, 0.1791, 0.5683, 0.2138, 0.5647, 0.25, 0.5683, 0.2862, 0.5788, 0.3209, 0.5959, 0.353, 0.619, 0.381, 0.647, 0.4041, 0.6791, 0.4212, 0.7138, 0.4317])
me_cylinder.materials.append(mat_bag)
me_cylinder.update()

# ---- objects
ob_stand = bpy.data.objects.new('Stand', me_cube_001)
ob_cylinder = bpy.data.objects.new('Cylinder', me_cylinder)

# ---- transforms, parenting, visibility, modifiers, constraints
ob_stand.location = (0.0, 0.0, 0.0)
ob_cylinder.location = (0.0, 0.0, 0.0)

# ---- collection membership
col_collection.objects.link(ob_stand)
col_collection.objects.link(ob_cylinder)

# ---- scene / render settings (as saved in the file)
scene.frame_start = 1; scene.frame_end = 250; scene.frame_set(1)
scene.render.engine = 'BLENDER_EEVEE_NEXT'
scene.cycles.sampling_pattern = 'TABULATED_SOBOL'
bpy.context.view_layer.update()

# ---- added for rendering (the .blend has no active camera and no usable light): camera, sun
cam_auto = bpy.data.cameras.new('AutoCamera')
cam_auto.lens = 50.0
cam_auto.sensor_width = 36.0
cam_auto.clip_end = 1000.0
ob_auto_camera = bpy.data.objects.new('AutoCamera', cam_auto)
scene.collection.objects.link(ob_auto_camera)
ob_auto_camera.location = (3.60071, -4.96073, 4.38266)
ob_auto_camera.rotation_euler = (1.09748, -7.21219e-08, 0.694738)
scene.camera = ob_auto_camera
light_auto_sun = bpy.data.lights.new('AutoSun', 'SUN')
light_auto_sun.energy = 3.0
light_auto_sun.angle = 0.0523599
ob_auto_sun = bpy.data.objects.new('AutoSun', light_auto_sun)
scene.collection.objects.link(ob_auto_sun)
ob_auto_sun.rotation_euler = (0.872665, 0.174533, 0.523599)
bpy.context.view_layer.update()
